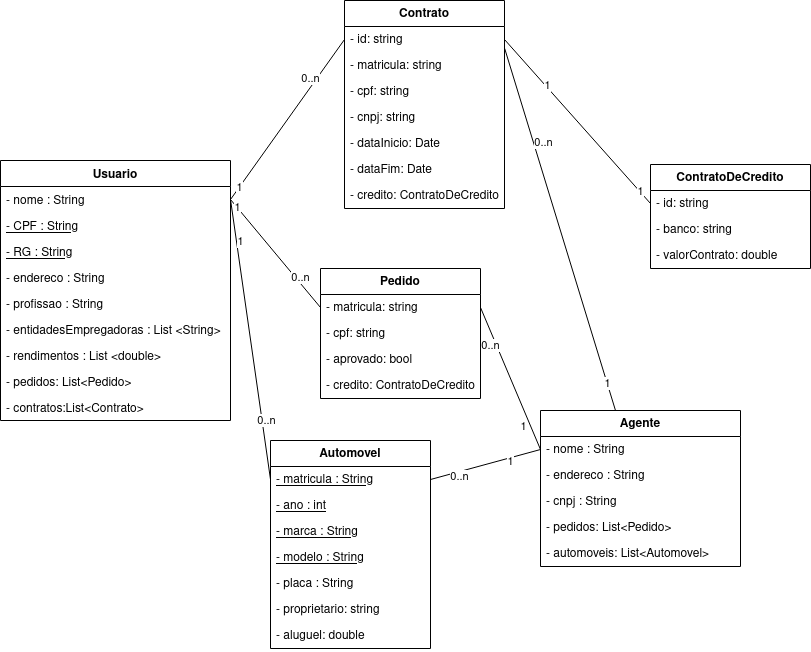

The diagram above was exported from draw.io. Its source (the exported page's mxGraphModel, read from the mxfile embedded in the PNG):
<mxGraphModel dx="2390" dy="663" grid="1" gridSize="10" guides="1" tooltips="1" connect="1" arrows="1" fold="1" page="1" pageScale="1" pageWidth="827" pageHeight="1169" math="0" shadow="0">
  <root>
    <mxCell id="WIyWlLk6GJQsqaUBKTNV-0" />
    <mxCell id="WIyWlLk6GJQsqaUBKTNV-1" parent="WIyWlLk6GJQsqaUBKTNV-0" />
    <mxCell id="zkfFHV4jXpPFQw0GAbJ--0" value="Usuario" style="swimlane;fontStyle=1;align=center;verticalAlign=top;childLayout=stackLayout;horizontal=1;startSize=26;horizontalStack=0;resizeParent=1;resizeLast=0;collapsible=1;marginBottom=0;rounded=0;shadow=0;strokeWidth=1;" parent="WIyWlLk6GJQsqaUBKTNV-1" vertex="1">
      <mxGeometry x="-10" y="190" width="230" height="260" as="geometry">
        <mxRectangle x="230" y="140" width="160" height="26" as="alternateBounds" />
      </mxGeometry>
    </mxCell>
    <mxCell id="zkfFHV4jXpPFQw0GAbJ--1" value="- nome : String" style="text;align=left;verticalAlign=top;spacingLeft=4;spacingRight=4;overflow=hidden;rotatable=0;points=[[0,0.5],[1,0.5]];portConstraint=eastwest;" parent="zkfFHV4jXpPFQw0GAbJ--0" vertex="1">
      <mxGeometry y="26" width="230" height="26" as="geometry" />
    </mxCell>
    <mxCell id="zA0YegsZ-JS225bUJ9ZA-1" value="- CPF : String" style="text;align=left;verticalAlign=top;spacingLeft=4;spacingRight=4;overflow=hidden;rotatable=0;points=[[0,0.5],[1,0.5]];portConstraint=eastwest;fontStyle=4" parent="zkfFHV4jXpPFQw0GAbJ--0" vertex="1">
      <mxGeometry y="52" width="230" height="26" as="geometry" />
    </mxCell>
    <mxCell id="zkfFHV4jXpPFQw0GAbJ--3" value="- RG : String" style="text;align=left;verticalAlign=top;spacingLeft=4;spacingRight=4;overflow=hidden;rotatable=0;points=[[0,0.5],[1,0.5]];portConstraint=eastwest;rounded=0;shadow=0;html=0;fontStyle=4" parent="zkfFHV4jXpPFQw0GAbJ--0" vertex="1">
      <mxGeometry y="78" width="230" height="26" as="geometry" />
    </mxCell>
    <mxCell id="zkfFHV4jXpPFQw0GAbJ--2" value="- endereco : String" style="text;align=left;verticalAlign=top;spacingLeft=4;spacingRight=4;overflow=hidden;rotatable=0;points=[[0,0.5],[1,0.5]];portConstraint=eastwest;rounded=0;shadow=0;html=0;" parent="zkfFHV4jXpPFQw0GAbJ--0" vertex="1">
      <mxGeometry y="104" width="230" height="26" as="geometry" />
    </mxCell>
    <mxCell id="zA0YegsZ-JS225bUJ9ZA-14" value="- profissao : String" style="text;align=left;verticalAlign=top;spacingLeft=4;spacingRight=4;overflow=hidden;rotatable=0;points=[[0,0.5],[1,0.5]];portConstraint=eastwest;" parent="zkfFHV4jXpPFQw0GAbJ--0" vertex="1">
      <mxGeometry y="130" width="230" height="26" as="geometry" />
    </mxCell>
    <mxCell id="zA0YegsZ-JS225bUJ9ZA-2" value="- entidadesEmpregadoras : List &lt;String&gt;" style="text;align=left;verticalAlign=top;spacingLeft=4;spacingRight=4;overflow=hidden;rotatable=0;points=[[0,0.5],[1,0.5]];portConstraint=eastwest;" parent="zkfFHV4jXpPFQw0GAbJ--0" vertex="1">
      <mxGeometry y="156" width="230" height="26" as="geometry" />
    </mxCell>
    <mxCell id="zA0YegsZ-JS225bUJ9ZA-15" value="- rendimentos : List &lt;double&gt;" style="text;align=left;verticalAlign=top;spacingLeft=4;spacingRight=4;overflow=hidden;rotatable=0;points=[[0,0.5],[1,0.5]];portConstraint=eastwest;" parent="zkfFHV4jXpPFQw0GAbJ--0" vertex="1">
      <mxGeometry y="182" width="230" height="26" as="geometry" />
    </mxCell>
    <mxCell id="Ff2LgQwv77waYw542RPr-35" value="- pedidos: List&lt;Pedido&gt;" style="text;align=left;verticalAlign=top;spacingLeft=4;spacingRight=4;overflow=hidden;rotatable=0;points=[[0,0.5],[1,0.5]];portConstraint=eastwest;" vertex="1" parent="zkfFHV4jXpPFQw0GAbJ--0">
      <mxGeometry y="208" width="230" height="26" as="geometry" />
    </mxCell>
    <mxCell id="Ff2LgQwv77waYw542RPr-36" value="- contratos:List&lt;Contrato&gt;" style="text;align=left;verticalAlign=top;spacingLeft=4;spacingRight=4;overflow=hidden;rotatable=0;points=[[0,0.5],[1,0.5]];portConstraint=eastwest;" vertex="1" parent="zkfFHV4jXpPFQw0GAbJ--0">
      <mxGeometry y="234" width="230" height="26" as="geometry" />
    </mxCell>
    <mxCell id="Ff2LgQwv77waYw542RPr-19" style="edgeStyle=orthogonalEdgeStyle;rounded=0;orthogonalLoop=1;jettySize=auto;html=1;exitX=1;exitY=0.5;exitDx=0;exitDy=0;" edge="1" parent="zkfFHV4jXpPFQw0GAbJ--0" source="zA0YegsZ-JS225bUJ9ZA-15" target="zA0YegsZ-JS225bUJ9ZA-15">
      <mxGeometry relative="1" as="geometry" />
    </mxCell>
    <mxCell id="zA0YegsZ-JS225bUJ9ZA-7" value="Agente" style="swimlane;fontStyle=1;align=center;verticalAlign=top;childLayout=stackLayout;horizontal=1;startSize=26;horizontalStack=0;resizeParent=1;resizeParentMax=0;resizeLast=0;collapsible=1;marginBottom=0;whiteSpace=wrap;html=1;" parent="WIyWlLk6GJQsqaUBKTNV-1" vertex="1">
      <mxGeometry x="530" y="440" width="200" height="156" as="geometry" />
    </mxCell>
    <mxCell id="zA0YegsZ-JS225bUJ9ZA-8" value="- nome : String" style="text;strokeColor=none;fillColor=none;align=left;verticalAlign=top;spacingLeft=4;spacingRight=4;overflow=hidden;rotatable=0;points=[[0,0.5],[1,0.5]];portConstraint=eastwest;whiteSpace=wrap;html=1;" parent="zA0YegsZ-JS225bUJ9ZA-7" vertex="1">
      <mxGeometry y="26" width="200" height="26" as="geometry" />
    </mxCell>
    <mxCell id="zA0YegsZ-JS225bUJ9ZA-29" value="- endereco : String" style="text;strokeColor=none;fillColor=none;align=left;verticalAlign=top;spacingLeft=4;spacingRight=4;overflow=hidden;rotatable=0;points=[[0,0.5],[1,0.5]];portConstraint=eastwest;whiteSpace=wrap;html=1;" parent="zA0YegsZ-JS225bUJ9ZA-7" vertex="1">
      <mxGeometry y="52" width="200" height="26" as="geometry" />
    </mxCell>
    <mxCell id="zA0YegsZ-JS225bUJ9ZA-30" value="- cnpj : String" style="text;strokeColor=none;fillColor=none;align=left;verticalAlign=top;spacingLeft=4;spacingRight=4;overflow=hidden;rotatable=0;points=[[0,0.5],[1,0.5]];portConstraint=eastwest;whiteSpace=wrap;html=1;" parent="zA0YegsZ-JS225bUJ9ZA-7" vertex="1">
      <mxGeometry y="78" width="200" height="26" as="geometry" />
    </mxCell>
    <mxCell id="Ff2LgQwv77waYw542RPr-13" value="- pedidos: List&amp;lt;Pedido&amp;gt;" style="text;strokeColor=none;fillColor=none;align=left;verticalAlign=top;spacingLeft=4;spacingRight=4;overflow=hidden;rotatable=0;points=[[0,0.5],[1,0.5]];portConstraint=eastwest;whiteSpace=wrap;html=1;" vertex="1" parent="zA0YegsZ-JS225bUJ9ZA-7">
      <mxGeometry y="104" width="200" height="26" as="geometry" />
    </mxCell>
    <mxCell id="Ff2LgQwv77waYw542RPr-49" value="- automoveis: List&amp;lt;Automovel&amp;gt;" style="text;strokeColor=none;fillColor=none;align=left;verticalAlign=top;spacingLeft=4;spacingRight=4;overflow=hidden;rotatable=0;points=[[0,0.5],[1,0.5]];portConstraint=eastwest;whiteSpace=wrap;html=1;" vertex="1" parent="zA0YegsZ-JS225bUJ9ZA-7">
      <mxGeometry y="130" width="200" height="26" as="geometry" />
    </mxCell>
    <mxCell id="zA0YegsZ-JS225bUJ9ZA-16" value="Automovel" style="swimlane;fontStyle=1;align=center;verticalAlign=top;childLayout=stackLayout;horizontal=1;startSize=26;horizontalStack=0;resizeParent=1;resizeParentMax=0;resizeLast=0;collapsible=1;marginBottom=0;whiteSpace=wrap;html=1;" parent="WIyWlLk6GJQsqaUBKTNV-1" vertex="1">
      <mxGeometry x="260" y="470" width="160" height="208" as="geometry" />
    </mxCell>
    <mxCell id="zA0YegsZ-JS225bUJ9ZA-17" value="&lt;u&gt;- matricula : String&lt;/u&gt;" style="text;strokeColor=none;fillColor=none;align=left;verticalAlign=top;spacingLeft=4;spacingRight=4;overflow=hidden;rotatable=0;points=[[0,0.5],[1,0.5]];portConstraint=eastwest;whiteSpace=wrap;html=1;" parent="zA0YegsZ-JS225bUJ9ZA-16" vertex="1">
      <mxGeometry y="26" width="160" height="26" as="geometry" />
    </mxCell>
    <mxCell id="zA0YegsZ-JS225bUJ9ZA-21" value="&lt;u&gt;- ano : int&lt;/u&gt;" style="text;strokeColor=none;fillColor=none;align=left;verticalAlign=top;spacingLeft=4;spacingRight=4;overflow=hidden;rotatable=0;points=[[0,0.5],[1,0.5]];portConstraint=eastwest;whiteSpace=wrap;html=1;" parent="zA0YegsZ-JS225bUJ9ZA-16" vertex="1">
      <mxGeometry y="52" width="160" height="26" as="geometry" />
    </mxCell>
    <mxCell id="zA0YegsZ-JS225bUJ9ZA-22" value="&lt;u&gt;- marca : String&lt;/u&gt;" style="text;strokeColor=none;fillColor=none;align=left;verticalAlign=top;spacingLeft=4;spacingRight=4;overflow=hidden;rotatable=0;points=[[0,0.5],[1,0.5]];portConstraint=eastwest;whiteSpace=wrap;html=1;" parent="zA0YegsZ-JS225bUJ9ZA-16" vertex="1">
      <mxGeometry y="78" width="160" height="26" as="geometry" />
    </mxCell>
    <mxCell id="zA0YegsZ-JS225bUJ9ZA-23" value="&lt;u&gt;- modelo : String&lt;/u&gt;" style="text;strokeColor=none;fillColor=none;align=left;verticalAlign=top;spacingLeft=4;spacingRight=4;overflow=hidden;rotatable=0;points=[[0,0.5],[1,0.5]];portConstraint=eastwest;whiteSpace=wrap;html=1;" parent="zA0YegsZ-JS225bUJ9ZA-16" vertex="1">
      <mxGeometry y="104" width="160" height="26" as="geometry" />
    </mxCell>
    <mxCell id="zA0YegsZ-JS225bUJ9ZA-24" value="- placa : String" style="text;strokeColor=none;fillColor=none;align=left;verticalAlign=top;spacingLeft=4;spacingRight=4;overflow=hidden;rotatable=0;points=[[0,0.5],[1,0.5]];portConstraint=eastwest;whiteSpace=wrap;html=1;" parent="zA0YegsZ-JS225bUJ9ZA-16" vertex="1">
      <mxGeometry y="130" width="160" height="26" as="geometry" />
    </mxCell>
    <mxCell id="Ff2LgQwv77waYw542RPr-47" value="- proprietario: string" style="text;strokeColor=none;fillColor=none;align=left;verticalAlign=top;spacingLeft=4;spacingRight=4;overflow=hidden;rotatable=0;points=[[0,0.5],[1,0.5]];portConstraint=eastwest;whiteSpace=wrap;html=1;" vertex="1" parent="zA0YegsZ-JS225bUJ9ZA-16">
      <mxGeometry y="156" width="160" height="26" as="geometry" />
    </mxCell>
    <mxCell id="Ff2LgQwv77waYw542RPr-51" value="- aluguel: double" style="text;strokeColor=none;fillColor=none;align=left;verticalAlign=top;spacingLeft=4;spacingRight=4;overflow=hidden;rotatable=0;points=[[0,0.5],[1,0.5]];portConstraint=eastwest;whiteSpace=wrap;html=1;" vertex="1" parent="zA0YegsZ-JS225bUJ9ZA-16">
      <mxGeometry y="182" width="160" height="26" as="geometry" />
    </mxCell>
    <mxCell id="zA0YegsZ-JS225bUJ9ZA-25" value="ContratoDeCredito" style="swimlane;fontStyle=1;align=center;verticalAlign=top;childLayout=stackLayout;horizontal=1;startSize=26;horizontalStack=0;resizeParent=1;resizeParentMax=0;resizeLast=0;collapsible=1;marginBottom=0;whiteSpace=wrap;html=1;" parent="WIyWlLk6GJQsqaUBKTNV-1" vertex="1">
      <mxGeometry x="640" y="194" width="160" height="104" as="geometry" />
    </mxCell>
    <mxCell id="Ff2LgQwv77waYw542RPr-42" value="- id: string" style="text;strokeColor=none;fillColor=none;align=left;verticalAlign=top;spacingLeft=4;spacingRight=4;overflow=hidden;rotatable=0;points=[[0,0.5],[1,0.5]];portConstraint=eastwest;whiteSpace=wrap;html=1;" vertex="1" parent="zA0YegsZ-JS225bUJ9ZA-25">
      <mxGeometry y="26" width="160" height="26" as="geometry" />
    </mxCell>
    <mxCell id="zA0YegsZ-JS225bUJ9ZA-26" value="- banco: string" style="text;strokeColor=none;fillColor=none;align=left;verticalAlign=top;spacingLeft=4;spacingRight=4;overflow=hidden;rotatable=0;points=[[0,0.5],[1,0.5]];portConstraint=eastwest;whiteSpace=wrap;html=1;" parent="zA0YegsZ-JS225bUJ9ZA-25" vertex="1">
      <mxGeometry y="52" width="160" height="26" as="geometry" />
    </mxCell>
    <mxCell id="Ff2LgQwv77waYw542RPr-43" value="- valorContrato: double" style="text;strokeColor=none;fillColor=none;align=left;verticalAlign=top;spacingLeft=4;spacingRight=4;overflow=hidden;rotatable=0;points=[[0,0.5],[1,0.5]];portConstraint=eastwest;whiteSpace=wrap;html=1;" vertex="1" parent="zA0YegsZ-JS225bUJ9ZA-25">
      <mxGeometry y="78" width="160" height="26" as="geometry" />
    </mxCell>
    <mxCell id="bH1CoCUDtExWISTLYRvV-4" value="" style="endArrow=none;html=1;rounded=0;exitX=0;exitY=0.5;exitDx=0;exitDy=0;entryX=1;entryY=0.5;entryDx=0;entryDy=0;" parent="WIyWlLk6GJQsqaUBKTNV-1" source="zA0YegsZ-JS225bUJ9ZA-17" target="zkfFHV4jXpPFQw0GAbJ--1" edge="1">
      <mxGeometry width="50" height="50" relative="1" as="geometry">
        <mxPoint x="400" y="500" as="sourcePoint" />
        <mxPoint x="197.54999999999995" y="427.19399999999996" as="targetPoint" />
        <Array as="points" />
      </mxGeometry>
    </mxCell>
    <mxCell id="Ff2LgQwv77waYw542RPr-4" value="0..n" style="edgeLabel;html=1;align=center;verticalAlign=middle;resizable=0;points=[];" vertex="1" connectable="0" parent="bH1CoCUDtExWISTLYRvV-4">
      <mxGeometry x="-0.804" relative="1" as="geometry">
        <mxPoint y="-32" as="offset" />
      </mxGeometry>
    </mxCell>
    <mxCell id="Ff2LgQwv77waYw542RPr-5" value="1" style="edgeLabel;html=1;align=center;verticalAlign=middle;resizable=0;points=[];" vertex="1" connectable="0" parent="bH1CoCUDtExWISTLYRvV-4">
      <mxGeometry x="0.9053" relative="1" as="geometry">
        <mxPoint x="8" y="28" as="offset" />
      </mxGeometry>
    </mxCell>
    <mxCell id="bH1CoCUDtExWISTLYRvV-6" value="" style="endArrow=none;html=1;rounded=0;exitX=1;exitY=0.5;exitDx=0;exitDy=0;entryX=0;entryY=0.5;entryDx=0;entryDy=0;" parent="WIyWlLk6GJQsqaUBKTNV-1" source="zA0YegsZ-JS225bUJ9ZA-17" target="zA0YegsZ-JS225bUJ9ZA-8" edge="1">
      <mxGeometry width="50" height="50" relative="1" as="geometry">
        <mxPoint x="370" y="450" as="sourcePoint" />
        <mxPoint x="530" y="669" as="targetPoint" />
        <Array as="points" />
      </mxGeometry>
    </mxCell>
    <mxCell id="Ff2LgQwv77waYw542RPr-6" value="0..n" style="edgeLabel;html=1;align=center;verticalAlign=middle;resizable=0;points=[];" vertex="1" connectable="0" parent="bH1CoCUDtExWISTLYRvV-6">
      <mxGeometry x="-0.4889" y="-5" relative="1" as="geometry">
        <mxPoint x="-1" as="offset" />
      </mxGeometry>
    </mxCell>
    <mxCell id="Ff2LgQwv77waYw542RPr-7" value="1" style="edgeLabel;html=1;align=center;verticalAlign=middle;resizable=0;points=[];" vertex="1" connectable="0" parent="bH1CoCUDtExWISTLYRvV-6">
      <mxGeometry x="0.8523" relative="1" as="geometry">
        <mxPoint x="-22" y="9" as="offset" />
      </mxGeometry>
    </mxCell>
    <mxCell id="Ff2LgQwv77waYw542RPr-0" value="Pedido" style="swimlane;fontStyle=1;align=center;verticalAlign=top;childLayout=stackLayout;horizontal=1;startSize=26;horizontalStack=0;resizeParent=1;resizeParentMax=0;resizeLast=0;collapsible=1;marginBottom=0;whiteSpace=wrap;html=1;" vertex="1" parent="WIyWlLk6GJQsqaUBKTNV-1">
      <mxGeometry x="310" y="298" width="160" height="130" as="geometry" />
    </mxCell>
    <mxCell id="Ff2LgQwv77waYw542RPr-1" value="&lt;div&gt;- matricula: string&lt;/div&gt;&lt;div&gt;&lt;br&gt;&lt;/div&gt;&lt;div&gt;&lt;br&gt;&lt;/div&gt;" style="text;strokeColor=none;fillColor=none;align=left;verticalAlign=top;spacingLeft=4;spacingRight=4;overflow=hidden;rotatable=0;points=[[0,0.5],[1,0.5]];portConstraint=eastwest;whiteSpace=wrap;html=1;" vertex="1" parent="Ff2LgQwv77waYw542RPr-0">
      <mxGeometry y="26" width="160" height="26" as="geometry" />
    </mxCell>
    <mxCell id="Ff2LgQwv77waYw542RPr-10" value="&lt;div&gt;- cpf: string&lt;/div&gt;&lt;div&gt;&lt;br&gt;&lt;/div&gt;" style="text;strokeColor=none;fillColor=none;align=left;verticalAlign=top;spacingLeft=4;spacingRight=4;overflow=hidden;rotatable=0;points=[[0,0.5],[1,0.5]];portConstraint=eastwest;whiteSpace=wrap;html=1;" vertex="1" parent="Ff2LgQwv77waYw542RPr-0">
      <mxGeometry y="52" width="160" height="26" as="geometry" />
    </mxCell>
    <mxCell id="Ff2LgQwv77waYw542RPr-12" value="- aprovado: bool" style="text;strokeColor=none;fillColor=none;align=left;verticalAlign=top;spacingLeft=4;spacingRight=4;overflow=hidden;rotatable=0;points=[[0,0.5],[1,0.5]];portConstraint=eastwest;whiteSpace=wrap;html=1;" vertex="1" parent="Ff2LgQwv77waYw542RPr-0">
      <mxGeometry y="78" width="160" height="26" as="geometry" />
    </mxCell>
    <mxCell id="Ff2LgQwv77waYw542RPr-52" value="- credito: ContratoDeCredito" style="text;strokeColor=none;fillColor=none;align=left;verticalAlign=top;spacingLeft=4;spacingRight=4;overflow=hidden;rotatable=0;points=[[0,0.5],[1,0.5]];portConstraint=eastwest;whiteSpace=wrap;html=1;" vertex="1" parent="Ff2LgQwv77waYw542RPr-0">
      <mxGeometry y="104" width="160" height="26" as="geometry" />
    </mxCell>
    <mxCell id="Ff2LgQwv77waYw542RPr-14" value="Contrato" style="swimlane;fontStyle=1;align=center;verticalAlign=top;childLayout=stackLayout;horizontal=1;startSize=26;horizontalStack=0;resizeParent=1;resizeParentMax=0;resizeLast=0;collapsible=1;marginBottom=0;whiteSpace=wrap;html=1;" vertex="1" parent="WIyWlLk6GJQsqaUBKTNV-1">
      <mxGeometry x="334" y="30" width="160" height="208" as="geometry" />
    </mxCell>
    <mxCell id="Ff2LgQwv77waYw542RPr-40" value="- id: string" style="text;strokeColor=none;fillColor=none;align=left;verticalAlign=top;spacingLeft=4;spacingRight=4;overflow=hidden;rotatable=0;points=[[0,0.5],[1,0.5]];portConstraint=eastwest;whiteSpace=wrap;html=1;" vertex="1" parent="Ff2LgQwv77waYw542RPr-14">
      <mxGeometry y="26" width="160" height="26" as="geometry" />
    </mxCell>
    <mxCell id="Ff2LgQwv77waYw542RPr-15" value="&lt;div&gt;- matricula: string&lt;/div&gt;&lt;div&gt;&lt;br&gt;&lt;/div&gt;&lt;div&gt;&lt;br&gt;&lt;/div&gt;" style="text;strokeColor=none;fillColor=none;align=left;verticalAlign=top;spacingLeft=4;spacingRight=4;overflow=hidden;rotatable=0;points=[[0,0.5],[1,0.5]];portConstraint=eastwest;whiteSpace=wrap;html=1;" vertex="1" parent="Ff2LgQwv77waYw542RPr-14">
      <mxGeometry y="52" width="160" height="26" as="geometry" />
    </mxCell>
    <mxCell id="Ff2LgQwv77waYw542RPr-16" value="&lt;div&gt;- cpf: string&lt;/div&gt;&lt;div&gt;&lt;br&gt;&lt;/div&gt;" style="text;strokeColor=none;fillColor=none;align=left;verticalAlign=top;spacingLeft=4;spacingRight=4;overflow=hidden;rotatable=0;points=[[0,0.5],[1,0.5]];portConstraint=eastwest;whiteSpace=wrap;html=1;" vertex="1" parent="Ff2LgQwv77waYw542RPr-14">
      <mxGeometry y="78" width="160" height="26" as="geometry" />
    </mxCell>
    <mxCell id="Ff2LgQwv77waYw542RPr-17" value="- cnpj: string" style="text;strokeColor=none;fillColor=none;align=left;verticalAlign=top;spacingLeft=4;spacingRight=4;overflow=hidden;rotatable=0;points=[[0,0.5],[1,0.5]];portConstraint=eastwest;whiteSpace=wrap;html=1;" vertex="1" parent="Ff2LgQwv77waYw542RPr-14">
      <mxGeometry y="104" width="160" height="26" as="geometry" />
    </mxCell>
    <mxCell id="Ff2LgQwv77waYw542RPr-18" value="- dataInicio: Date" style="text;strokeColor=none;fillColor=none;align=left;verticalAlign=top;spacingLeft=4;spacingRight=4;overflow=hidden;rotatable=0;points=[[0,0.5],[1,0.5]];portConstraint=eastwest;whiteSpace=wrap;html=1;" vertex="1" parent="Ff2LgQwv77waYw542RPr-14">
      <mxGeometry y="130" width="160" height="26" as="geometry" />
    </mxCell>
    <mxCell id="Ff2LgQwv77waYw542RPr-41" value="- dataFim: Date" style="text;strokeColor=none;fillColor=none;align=left;verticalAlign=top;spacingLeft=4;spacingRight=4;overflow=hidden;rotatable=0;points=[[0,0.5],[1,0.5]];portConstraint=eastwest;whiteSpace=wrap;html=1;" vertex="1" parent="Ff2LgQwv77waYw542RPr-14">
      <mxGeometry y="156" width="160" height="26" as="geometry" />
    </mxCell>
    <mxCell id="Ff2LgQwv77waYw542RPr-46" value="- credito: ContratoDeCredito" style="text;strokeColor=none;fillColor=none;align=left;verticalAlign=top;spacingLeft=4;spacingRight=4;overflow=hidden;rotatable=0;points=[[0,0.5],[1,0.5]];portConstraint=eastwest;whiteSpace=wrap;html=1;" vertex="1" parent="Ff2LgQwv77waYw542RPr-14">
      <mxGeometry y="182" width="160" height="26" as="geometry" />
    </mxCell>
    <mxCell id="Ff2LgQwv77waYw542RPr-20" value="" style="endArrow=none;html=1;rounded=0;exitX=0;exitY=0.5;exitDx=0;exitDy=0;entryX=1;entryY=0.5;entryDx=0;entryDy=0;" edge="1" parent="WIyWlLk6GJQsqaUBKTNV-1" source="Ff2LgQwv77waYw542RPr-1" target="zkfFHV4jXpPFQw0GAbJ--1">
      <mxGeometry width="50" height="50" relative="1" as="geometry">
        <mxPoint x="310" y="380" as="sourcePoint" />
        <mxPoint x="390" y="390" as="targetPoint" />
        <Array as="points" />
      </mxGeometry>
    </mxCell>
    <mxCell id="Ff2LgQwv77waYw542RPr-21" value="0..n" style="edgeLabel;html=1;align=center;verticalAlign=middle;resizable=0;points=[];" vertex="1" connectable="0" parent="Ff2LgQwv77waYw542RPr-20">
      <mxGeometry x="-0.4889" y="-5" relative="1" as="geometry">
        <mxPoint x="-1" as="offset" />
      </mxGeometry>
    </mxCell>
    <mxCell id="Ff2LgQwv77waYw542RPr-22" value="1" style="edgeLabel;html=1;align=center;verticalAlign=middle;resizable=0;points=[];" vertex="1" connectable="0" parent="Ff2LgQwv77waYw542RPr-20">
      <mxGeometry x="0.8523" relative="1" as="geometry">
        <mxPoint as="offset" />
      </mxGeometry>
    </mxCell>
    <mxCell id="Ff2LgQwv77waYw542RPr-24" value="" style="endArrow=none;html=1;rounded=0;entryX=0;entryY=0.5;entryDx=0;entryDy=0;exitX=1;exitY=0.5;exitDx=0;exitDy=0;" edge="1" parent="WIyWlLk6GJQsqaUBKTNV-1" source="Ff2LgQwv77waYw542RPr-1" target="zA0YegsZ-JS225bUJ9ZA-8">
      <mxGeometry width="50" height="50" relative="1" as="geometry">
        <mxPoint x="625" y="502" as="sourcePoint" />
        <mxPoint x="500" y="500" as="targetPoint" />
        <Array as="points" />
      </mxGeometry>
    </mxCell>
    <mxCell id="Ff2LgQwv77waYw542RPr-25" value="0..n" style="edgeLabel;html=1;align=center;verticalAlign=middle;resizable=0;points=[];" vertex="1" connectable="0" parent="Ff2LgQwv77waYw542RPr-24">
      <mxGeometry x="-0.4889" y="-5" relative="1" as="geometry">
        <mxPoint x="-1" as="offset" />
      </mxGeometry>
    </mxCell>
    <mxCell id="Ff2LgQwv77waYw542RPr-26" value="1" style="edgeLabel;html=1;align=center;verticalAlign=middle;resizable=0;points=[];" vertex="1" connectable="0" parent="Ff2LgQwv77waYw542RPr-24">
      <mxGeometry x="0.8523" relative="1" as="geometry">
        <mxPoint x="-13" y="-13" as="offset" />
      </mxGeometry>
    </mxCell>
    <mxCell id="Ff2LgQwv77waYw542RPr-29" value="" style="endArrow=none;html=1;rounded=0;exitX=0;exitY=0.5;exitDx=0;exitDy=0;entryX=1;entryY=0.5;entryDx=0;entryDy=0;" edge="1" parent="WIyWlLk6GJQsqaUBKTNV-1" source="Ff2LgQwv77waYw542RPr-40" target="zkfFHV4jXpPFQw0GAbJ--1">
      <mxGeometry width="50" height="50" relative="1" as="geometry">
        <mxPoint x="395" y="172" as="sourcePoint" />
        <mxPoint x="310" y="150" as="targetPoint" />
        <Array as="points" />
      </mxGeometry>
    </mxCell>
    <mxCell id="Ff2LgQwv77waYw542RPr-30" value="0..n" style="edgeLabel;html=1;align=center;verticalAlign=middle;resizable=0;points=[];" vertex="1" connectable="0" parent="Ff2LgQwv77waYw542RPr-29">
      <mxGeometry x="-0.4889" y="-5" relative="1" as="geometry">
        <mxPoint x="-1" as="offset" />
      </mxGeometry>
    </mxCell>
    <mxCell id="Ff2LgQwv77waYw542RPr-31" value="1" style="edgeLabel;html=1;align=center;verticalAlign=middle;resizable=0;points=[];" vertex="1" connectable="0" parent="Ff2LgQwv77waYw542RPr-29">
      <mxGeometry x="0.8523" relative="1" as="geometry">
        <mxPoint as="offset" />
      </mxGeometry>
    </mxCell>
    <mxCell id="Ff2LgQwv77waYw542RPr-32" value="" style="endArrow=none;html=1;rounded=0;entryX=0.375;entryY=0;entryDx=0;entryDy=0;entryPerimeter=0;exitX=1.001;exitY=0.844;exitDx=0;exitDy=0;exitPerimeter=0;" edge="1" parent="WIyWlLk6GJQsqaUBKTNV-1" source="Ff2LgQwv77waYw542RPr-40" target="zA0YegsZ-JS225bUJ9ZA-7">
      <mxGeometry width="50" height="50" relative="1" as="geometry">
        <mxPoint x="560" y="110" as="sourcePoint" />
        <mxPoint x="580" y="250" as="targetPoint" />
        <Array as="points" />
      </mxGeometry>
    </mxCell>
    <mxCell id="Ff2LgQwv77waYw542RPr-33" value="0..n" style="edgeLabel;html=1;align=center;verticalAlign=middle;resizable=0;points=[];" vertex="1" connectable="0" parent="Ff2LgQwv77waYw542RPr-32">
      <mxGeometry x="-0.4889" y="-5" relative="1" as="geometry">
        <mxPoint x="15" as="offset" />
      </mxGeometry>
    </mxCell>
    <mxCell id="Ff2LgQwv77waYw542RPr-34" value="1" style="edgeLabel;html=1;align=center;verticalAlign=middle;resizable=0;points=[];" vertex="1" connectable="0" parent="Ff2LgQwv77waYw542RPr-32">
      <mxGeometry x="0.8523" relative="1" as="geometry">
        <mxPoint as="offset" />
      </mxGeometry>
    </mxCell>
    <mxCell id="Ff2LgQwv77waYw542RPr-37" value="" style="endArrow=none;html=1;rounded=0;exitX=1;exitY=0.5;exitDx=0;exitDy=0;entryX=0;entryY=0.5;entryDx=0;entryDy=0;" edge="1" parent="WIyWlLk6GJQsqaUBKTNV-1" source="Ff2LgQwv77waYw542RPr-40" target="Ff2LgQwv77waYw542RPr-42">
      <mxGeometry width="50" height="50" relative="1" as="geometry">
        <mxPoint x="650" y="120" as="sourcePoint" />
        <mxPoint x="686" y="321" as="targetPoint" />
        <Array as="points" />
      </mxGeometry>
    </mxCell>
    <mxCell id="Ff2LgQwv77waYw542RPr-38" value="1" style="edgeLabel;html=1;align=center;verticalAlign=middle;resizable=0;points=[];" vertex="1" connectable="0" parent="Ff2LgQwv77waYw542RPr-37">
      <mxGeometry x="-0.4889" y="-5" relative="1" as="geometry">
        <mxPoint x="9" as="offset" />
      </mxGeometry>
    </mxCell>
    <mxCell id="Ff2LgQwv77waYw542RPr-39" value="1" style="edgeLabel;html=1;align=center;verticalAlign=middle;resizable=0;points=[];" vertex="1" connectable="0" parent="Ff2LgQwv77waYw542RPr-37">
      <mxGeometry x="0.8523" relative="1" as="geometry">
        <mxPoint as="offset" />
      </mxGeometry>
    </mxCell>
  </root>
</mxGraphModel>